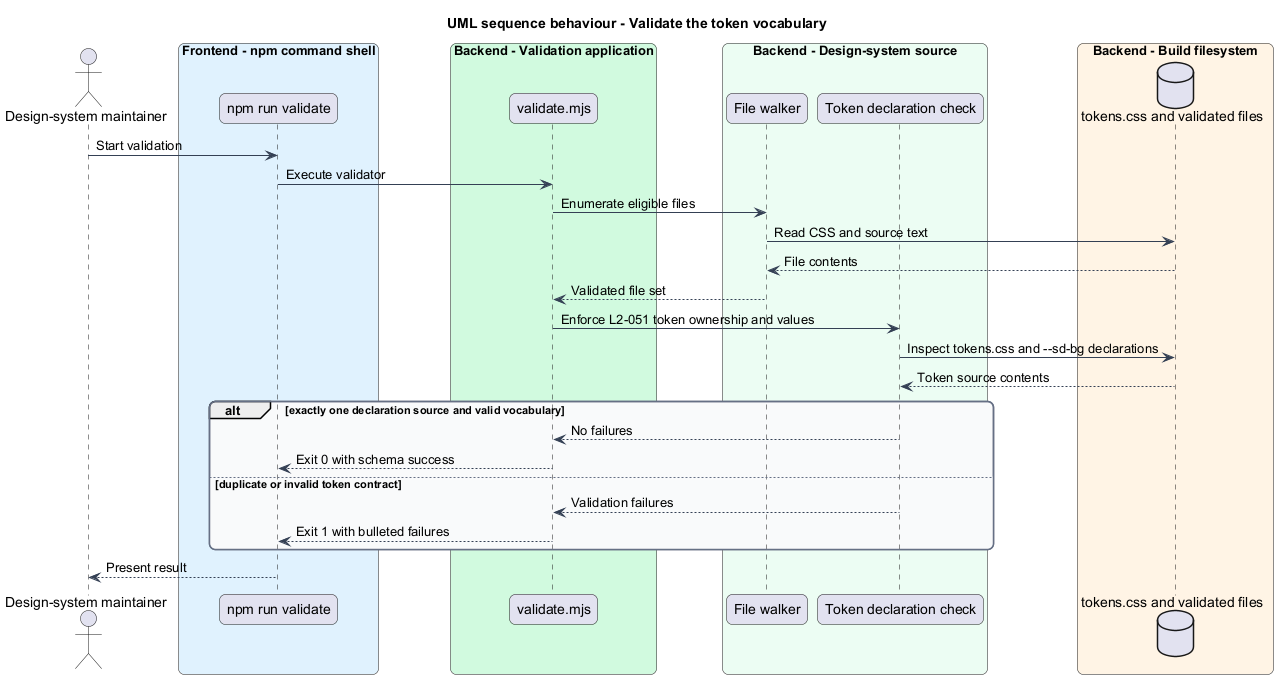

The diagram above was rendered by PlantUML. Its source (embedded in the PNG):
@startuml
title UML sequence behaviour - Validate the token vocabulary
skinparam backgroundColor #FFFFFF
skinparam shadowing false
skinparam roundcorner 12
skinparam defaultFontName Arial
skinparam ArrowColor #344054
skinparam rectangle {
  BorderColor #344054
  FontColor #101828
}
skinparam package {
  BorderColor #667085
  FontColor #101828
  BackgroundColor #F9FAFB
}
actor "Design-system maintainer" as actor
box "Frontend - npm command shell" #E0F2FE
  participant "npm run validate" as npm
end box
box "Backend - Validation application" #D1FADF
  participant "validate.mjs" as validator
end box
box "Backend - Design-system source" #ECFDF3
  participant "File walker" as walker
  participant "Token declaration check" as check
end box
box "Backend - Build filesystem" #FFF4E5
  database "tokens.css and validated files" as files
end box
actor -> npm : Start validation
npm -> validator : Execute validator
validator -> walker : Enumerate eligible files
walker -> files : Read CSS and source text
files --> walker : File contents
walker --> validator : Validated file set
validator -> check : Enforce L2-051 token ownership and values
check -> files : Inspect tokens.css and --sd-bg declarations
files --> check : Token source contents
alt exactly one declaration source and valid vocabulary
  check --> validator : No failures
  validator --> npm : Exit 0 with schema success
else duplicate or invalid token contract
  check --> validator : Validation failures
  validator --> npm : Exit 1 with bulleted failures
end
npm --> actor : Present result
@enduml